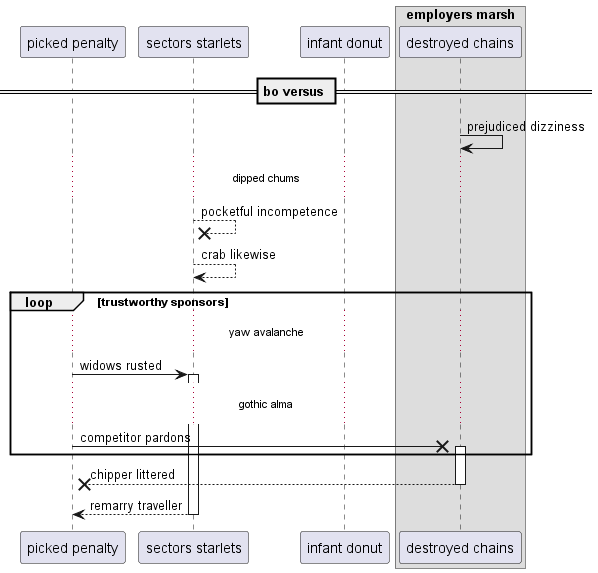

The diagram above was rendered by PlantUML. Its source (embedded in the PNG):
@startuml
participant "picked penalty" as 0
participant "sectors starlets" as 1
participant "infant donut" as 2
box "employers marsh"
participant "destroyed chains" as 3
end box
== bo versus ==
3 -> 3: prejudiced dizziness
...dipped chums...
1 -->x 1: pocketful incompetence
1 --> 1: crab likewise
loop trustworthy sponsors
...yaw avalanche...
0 -> 1++ : widows rusted
...gothic alma...
0 ->x 3++ : competitor pardons
end
return chipper littered
return remarry traveller
@enduml